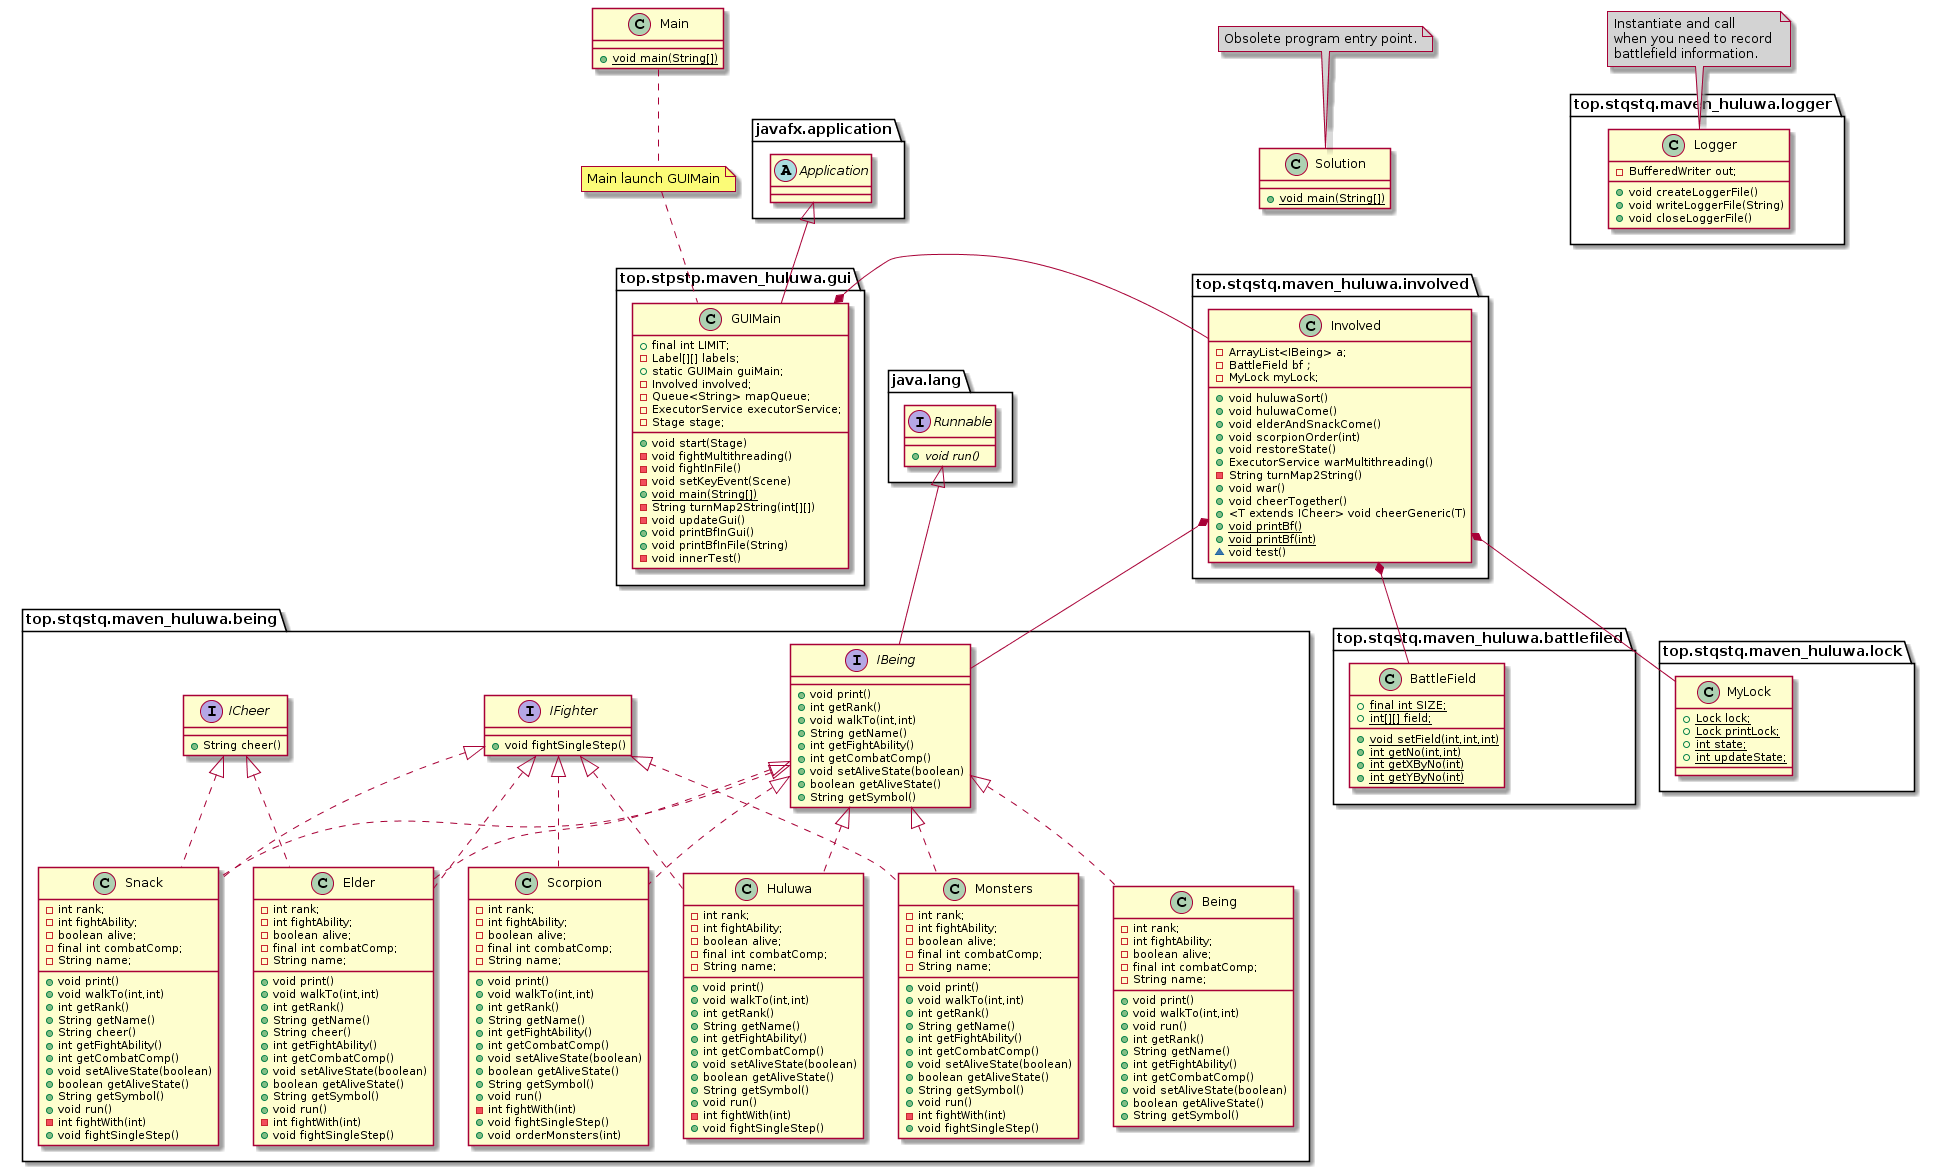

The diagram above was rendered by PlantUML. Its source (embedded in the PNG):
@startuml
package java.lang{
    interface Runnable{
        + {abstract} void run()
    }
}
package top.stqstq.maven_huluwa.being{
    interface IBeing extends Runnable{
        + void print()
        + int getRank()
        + void walkTo(int,int)
        + String getName()
        + int getFightAbility()
        + int getCombatComp()
        + void setAliveState(boolean)
        + boolean getAliveState()
        + String getSymbol()
    }
    interface ICheer {
        + String cheer()
    }
    interface IFighter{
        + void fightSingleStep()
    }
    class Being implements IBeing {
        - int rank;
        - int fightAbility;
        - boolean alive;
        - final int combatComp;
        - String name;
        + void print()
        + void walkTo(int,int)
        + void run()
        + int getRank()
        + String getName()
        + int getFightAbility()
        + int getCombatComp()
        + void setAliveState(boolean)
        + boolean getAliveState()
        + String getSymbol()
    }
    class Elder implements IBeing, ICheer, IFighter {
        - int rank;
        - int fightAbility;
        - boolean alive;
        - final int combatComp;
        - String name;
        + void print()
        + void walkTo(int,int)
        + int getRank()
        + String getName()
        + String cheer()
        + int getFightAbility()
        + int getCombatComp()
        + void setAliveState(boolean)
        + boolean getAliveState()
        + String getSymbol()
        + void run()
        - int fightWith(int)
        + void fightSingleStep()
    }
    class Snack implements IBeing, ICheer, IFighter{
        - int rank;
        - int fightAbility;
        - boolean alive;
        - final int combatComp;
        - String name;
        + void print()
        + void walkTo(int,int)
        + int getRank()
        + String getName()
        + String cheer()
        + int getFightAbility()
        + int getCombatComp()
        + void setAliveState(boolean)
        + boolean getAliveState()
        + String getSymbol()
        + void run()
        - int fightWith(int)
        + void fightSingleStep()
    }
    class Huluwa implements IBeing, IFighter {
        - int rank;
        - int fightAbility;
        - boolean alive;
        - final int combatComp;
        - String name;
        + void print()
        + void walkTo(int,int)
        + int getRank()
        + String getName()
        + int getFightAbility()
        + int getCombatComp()
        + void setAliveState(boolean)
        + boolean getAliveState()
        + String getSymbol()
        + void run()
        - int fightWith(int)
        + void fightSingleStep()
    }
    class Monsters implements IBeing, IFighter {
        - int rank;
        - int fightAbility;
        - boolean alive;
        - final int combatComp;
        - String name;
        + void print()
        + void walkTo(int,int)
        + int getRank()
        + String getName()
        + int getFightAbility()
        + int getCombatComp()
        + void setAliveState(boolean)
        + boolean getAliveState()
        + String getSymbol()
        + void run()
        - int fightWith(int)
        + void fightSingleStep()
    }
    class Scorpion implements IBeing, IFighter{
        - int rank;
        - int fightAbility;
        - boolean alive;
        - final int combatComp;
        - String name;
        + void print()
        + void walkTo(int,int)
        + int getRank()
        + String getName()
        + int getFightAbility()
        + int getCombatComp()
        + void setAliveState(boolean)
        + boolean getAliveState()
        + String getSymbol()
        + void run()
        - int fightWith(int)
        + void fightSingleStep()
        + void orderMonsters(int)
    }
}
package top.stqstq.maven_huluwa.battlefiled{
    class BattleField {
        + {static} final int SIZE;
        + {static} int[][] field;
        + {static} void setField(int,int,int)
        + {static} int getNo(int,int) 
        + {static} int getXByNo(int)
        + {static} int getYByNo(int)
    }
}
package top.stqstq.maven_huluwa.involved{
    class Involved{
        - ArrayList<IBeing> a;
        - BattleField bf；
        - MyLock myLock;
        + void huluwaSort()
        + void huluwaCome()
        + void elderAndSnackCome()
        + void scorpionOrder(int)
        + void restoreState()
        + ExecutorService warMultithreading()
        - String turnMap2String()
        + void war()
        + void cheerTogether()
        + <T extends ICheer> void cheerGeneric(T)
        + {static} void printBf()
        + {static} void printBf(int)
        ~ void test()
    }
}
package top.stqstq.maven_huluwa.lock{
    class MyLock{
        + {static} Lock lock;
        + {static} Lock printLock;
        + {static} int state;
        + {static} int updateState;
    }
}
package top.stqstq.maven_huluwa.logger{
    class Logger{
        - BufferedWriter out;
        + void createLoggerFile()
        + void writeLoggerFile(String)
        + void closeLoggerFile()
    }
}
package javafx.application{
    abstract class Application{}
}
package top.stpstp.maven_huluwa.gui{
    class GUIMain extends Application{
        + final int LIMIT;
        - Label[][] labels;
        + static GUIMain guiMain;
        - Involved involved;
        - Queue<String> mapQueue;
        - ExecutorService executorService;
        - Stage stage;
        + void start(Stage)
        - void fightMultithreading()
        - void fightInFile()
        - void setKeyEvent(Scene)
        + {static} void main(String[])
        - String turnMap2String(int[][])
        - void updateGui()
        + void printBfInGui()
        + void printBfInFile(String)
        - void innerTest()
    }
}
class Solution{
    + {static} void main(String[])
}
class Main{
    + {static} void main(String[])
}
Involved *-- IBeing
Involved *-- BattleField
Involved *-- MyLock
GUIMain *- Involved
note "Main launch GUIMain" as N2
Main .. N2
N2 .. GUIMain
note top of Logger #lightgrey: Instantiate and call \nwhen you need to record \nbattlefield information.
note top of Solution #lightgrey: Obsolete program entry point.
@enduml